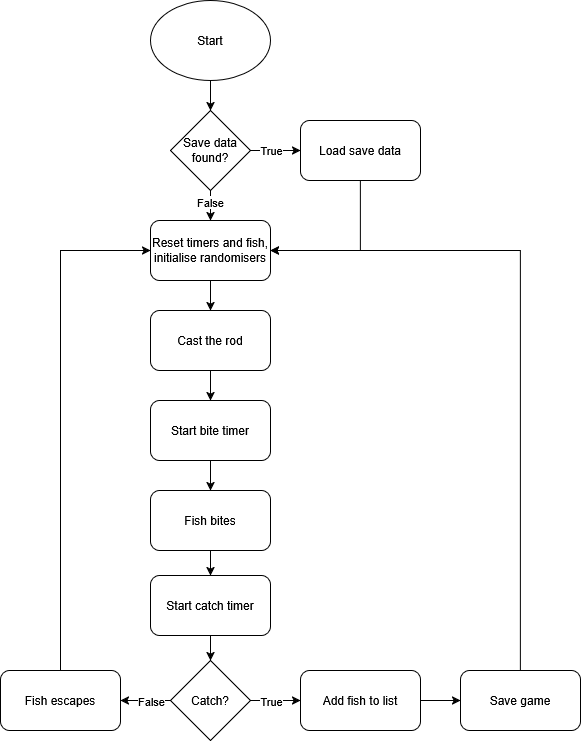

The diagram above was exported from draw.io. Its source (the exported page's mxGraphModel, read from the mxfile embedded in the PNG):
<mxGraphModel dx="1391" dy="766" grid="1" gridSize="10" guides="1" tooltips="1" connect="1" arrows="1" fold="1" page="1" pageScale="1" pageWidth="827" pageHeight="1169" background="#ffffff" math="0" shadow="0">
  <root>
    <mxCell id="WIyWlLk6GJQsqaUBKTNV-0" />
    <mxCell id="WIyWlLk6GJQsqaUBKTNV-1" parent="WIyWlLk6GJQsqaUBKTNV-0" />
    <mxCell id="DVzwg4pkocB6pSnCVcbL-46" style="edgeStyle=orthogonalEdgeStyle;rounded=0;orthogonalLoop=1;jettySize=auto;html=1;exitX=0.5;exitY=1;exitDx=0;exitDy=0;entryX=0.5;entryY=0;entryDx=0;entryDy=0;" edge="1" parent="WIyWlLk6GJQsqaUBKTNV-1" source="DVzwg4pkocB6pSnCVcbL-32" target="DVzwg4pkocB6pSnCVcbL-34">
      <mxGeometry relative="1" as="geometry" />
    </mxCell>
    <mxCell id="DVzwg4pkocB6pSnCVcbL-32" value="&lt;div&gt;Start&lt;/div&gt;" style="ellipse;whiteSpace=wrap;html=1;" vertex="1" parent="WIyWlLk6GJQsqaUBKTNV-1">
      <mxGeometry x="180" y="10" width="120" height="80" as="geometry" />
    </mxCell>
    <mxCell id="DVzwg4pkocB6pSnCVcbL-51" style="edgeStyle=orthogonalEdgeStyle;rounded=0;orthogonalLoop=1;jettySize=auto;html=1;exitX=0.5;exitY=1;exitDx=0;exitDy=0;entryX=1;entryY=0.5;entryDx=0;entryDy=0;" edge="1" parent="WIyWlLk6GJQsqaUBKTNV-1" source="DVzwg4pkocB6pSnCVcbL-33" target="DVzwg4pkocB6pSnCVcbL-35">
      <mxGeometry relative="1" as="geometry" />
    </mxCell>
    <mxCell id="DVzwg4pkocB6pSnCVcbL-33" value="Load save data" style="rounded=1;whiteSpace=wrap;html=1;" vertex="1" parent="WIyWlLk6GJQsqaUBKTNV-1">
      <mxGeometry x="330" y="130" width="120" height="60" as="geometry" />
    </mxCell>
    <mxCell id="DVzwg4pkocB6pSnCVcbL-47" style="edgeStyle=orthogonalEdgeStyle;rounded=0;orthogonalLoop=1;jettySize=auto;html=1;exitX=1;exitY=0.5;exitDx=0;exitDy=0;entryX=0;entryY=0.5;entryDx=0;entryDy=0;" edge="1" parent="WIyWlLk6GJQsqaUBKTNV-1" source="DVzwg4pkocB6pSnCVcbL-34" target="DVzwg4pkocB6pSnCVcbL-33">
      <mxGeometry relative="1" as="geometry" />
    </mxCell>
    <mxCell id="DVzwg4pkocB6pSnCVcbL-49" value="True" style="edgeLabel;html=1;align=center;verticalAlign=middle;resizable=0;points=[];" vertex="1" connectable="0" parent="DVzwg4pkocB6pSnCVcbL-47">
      <mxGeometry x="-0.2" y="1" relative="1" as="geometry">
        <mxPoint as="offset" />
      </mxGeometry>
    </mxCell>
    <mxCell id="DVzwg4pkocB6pSnCVcbL-48" style="edgeStyle=orthogonalEdgeStyle;rounded=0;orthogonalLoop=1;jettySize=auto;html=1;exitX=0.5;exitY=1;exitDx=0;exitDy=0;entryX=0.5;entryY=0;entryDx=0;entryDy=0;" edge="1" parent="WIyWlLk6GJQsqaUBKTNV-1" source="DVzwg4pkocB6pSnCVcbL-34" target="DVzwg4pkocB6pSnCVcbL-35">
      <mxGeometry relative="1" as="geometry" />
    </mxCell>
    <mxCell id="DVzwg4pkocB6pSnCVcbL-50" value="False" style="edgeLabel;html=1;align=center;verticalAlign=middle;resizable=0;points=[];" vertex="1" connectable="0" parent="DVzwg4pkocB6pSnCVcbL-48">
      <mxGeometry x="-0.2667" y="-1" relative="1" as="geometry">
        <mxPoint as="offset" />
      </mxGeometry>
    </mxCell>
    <mxCell id="DVzwg4pkocB6pSnCVcbL-34" value="Save data found?" style="rhombus;whiteSpace=wrap;html=1;" vertex="1" parent="WIyWlLk6GJQsqaUBKTNV-1">
      <mxGeometry x="200" y="120" width="80" height="80" as="geometry" />
    </mxCell>
    <mxCell id="DVzwg4pkocB6pSnCVcbL-52" style="edgeStyle=orthogonalEdgeStyle;rounded=0;orthogonalLoop=1;jettySize=auto;html=1;exitX=0.5;exitY=1;exitDx=0;exitDy=0;entryX=0.5;entryY=0;entryDx=0;entryDy=0;" edge="1" parent="WIyWlLk6GJQsqaUBKTNV-1" source="DVzwg4pkocB6pSnCVcbL-35" target="DVzwg4pkocB6pSnCVcbL-37">
      <mxGeometry relative="1" as="geometry" />
    </mxCell>
    <mxCell id="DVzwg4pkocB6pSnCVcbL-35" value="Reset timers and fish, initialise randomisers" style="rounded=1;whiteSpace=wrap;html=1;" vertex="1" parent="WIyWlLk6GJQsqaUBKTNV-1">
      <mxGeometry x="180" y="230" width="120" height="60" as="geometry" />
    </mxCell>
    <mxCell id="DVzwg4pkocB6pSnCVcbL-53" style="edgeStyle=orthogonalEdgeStyle;rounded=0;orthogonalLoop=1;jettySize=auto;html=1;exitX=0.5;exitY=1;exitDx=0;exitDy=0;entryX=0.5;entryY=0;entryDx=0;entryDy=0;" edge="1" parent="WIyWlLk6GJQsqaUBKTNV-1" source="DVzwg4pkocB6pSnCVcbL-37" target="DVzwg4pkocB6pSnCVcbL-39">
      <mxGeometry relative="1" as="geometry" />
    </mxCell>
    <mxCell id="DVzwg4pkocB6pSnCVcbL-37" value="Cast the rod" style="rounded=1;whiteSpace=wrap;html=1;" vertex="1" parent="WIyWlLk6GJQsqaUBKTNV-1">
      <mxGeometry x="180" y="320" width="120" height="60" as="geometry" />
    </mxCell>
    <mxCell id="DVzwg4pkocB6pSnCVcbL-55" style="edgeStyle=orthogonalEdgeStyle;rounded=0;orthogonalLoop=1;jettySize=auto;html=1;exitX=0.5;exitY=1;exitDx=0;exitDy=0;entryX=0.5;entryY=0;entryDx=0;entryDy=0;" edge="1" parent="WIyWlLk6GJQsqaUBKTNV-1" source="DVzwg4pkocB6pSnCVcbL-38" target="DVzwg4pkocB6pSnCVcbL-40">
      <mxGeometry relative="1" as="geometry" />
    </mxCell>
    <mxCell id="DVzwg4pkocB6pSnCVcbL-38" value="Fish bites" style="rounded=1;whiteSpace=wrap;html=1;" vertex="1" parent="WIyWlLk6GJQsqaUBKTNV-1">
      <mxGeometry x="180" y="500" width="120" height="60" as="geometry" />
    </mxCell>
    <mxCell id="DVzwg4pkocB6pSnCVcbL-54" style="edgeStyle=orthogonalEdgeStyle;rounded=0;orthogonalLoop=1;jettySize=auto;html=1;exitX=0.5;exitY=1;exitDx=0;exitDy=0;entryX=0.5;entryY=0;entryDx=0;entryDy=0;" edge="1" parent="WIyWlLk6GJQsqaUBKTNV-1" source="DVzwg4pkocB6pSnCVcbL-39" target="DVzwg4pkocB6pSnCVcbL-38">
      <mxGeometry relative="1" as="geometry" />
    </mxCell>
    <mxCell id="DVzwg4pkocB6pSnCVcbL-39" value="Start bite timer" style="rounded=1;whiteSpace=wrap;html=1;" vertex="1" parent="WIyWlLk6GJQsqaUBKTNV-1">
      <mxGeometry x="180" y="410" width="120" height="60" as="geometry" />
    </mxCell>
    <mxCell id="DVzwg4pkocB6pSnCVcbL-56" style="edgeStyle=orthogonalEdgeStyle;rounded=0;orthogonalLoop=1;jettySize=auto;html=1;exitX=0.5;exitY=1;exitDx=0;exitDy=0;entryX=0.5;entryY=0;entryDx=0;entryDy=0;" edge="1" parent="WIyWlLk6GJQsqaUBKTNV-1" source="DVzwg4pkocB6pSnCVcbL-40" target="DVzwg4pkocB6pSnCVcbL-41">
      <mxGeometry relative="1" as="geometry" />
    </mxCell>
    <mxCell id="DVzwg4pkocB6pSnCVcbL-40" value="Start catch timer" style="rounded=1;whiteSpace=wrap;html=1;" vertex="1" parent="WIyWlLk6GJQsqaUBKTNV-1">
      <mxGeometry x="180" y="585" width="120" height="60" as="geometry" />
    </mxCell>
    <mxCell id="DVzwg4pkocB6pSnCVcbL-57" style="edgeStyle=orthogonalEdgeStyle;rounded=0;orthogonalLoop=1;jettySize=auto;html=1;exitX=0;exitY=0.5;exitDx=0;exitDy=0;entryX=1;entryY=0.5;entryDx=0;entryDy=0;" edge="1" parent="WIyWlLk6GJQsqaUBKTNV-1" source="DVzwg4pkocB6pSnCVcbL-41" target="DVzwg4pkocB6pSnCVcbL-42">
      <mxGeometry relative="1" as="geometry" />
    </mxCell>
    <mxCell id="DVzwg4pkocB6pSnCVcbL-61" value="False" style="edgeLabel;html=1;align=center;verticalAlign=middle;resizable=0;points=[];" vertex="1" connectable="0" parent="DVzwg4pkocB6pSnCVcbL-57">
      <mxGeometry x="-0.2" relative="1" as="geometry">
        <mxPoint as="offset" />
      </mxGeometry>
    </mxCell>
    <mxCell id="DVzwg4pkocB6pSnCVcbL-58" style="edgeStyle=orthogonalEdgeStyle;rounded=0;orthogonalLoop=1;jettySize=auto;html=1;exitX=1;exitY=0.5;exitDx=0;exitDy=0;entryX=0;entryY=0.5;entryDx=0;entryDy=0;" edge="1" parent="WIyWlLk6GJQsqaUBKTNV-1" source="DVzwg4pkocB6pSnCVcbL-41" target="DVzwg4pkocB6pSnCVcbL-44">
      <mxGeometry relative="1" as="geometry" />
    </mxCell>
    <mxCell id="DVzwg4pkocB6pSnCVcbL-60" value="True" style="edgeLabel;html=1;align=center;verticalAlign=middle;resizable=0;points=[];" vertex="1" connectable="0" parent="DVzwg4pkocB6pSnCVcbL-58">
      <mxGeometry x="-0.2" relative="1" as="geometry">
        <mxPoint as="offset" />
      </mxGeometry>
    </mxCell>
    <mxCell id="DVzwg4pkocB6pSnCVcbL-41" value="Catch?" style="rhombus;whiteSpace=wrap;html=1;" vertex="1" parent="WIyWlLk6GJQsqaUBKTNV-1">
      <mxGeometry x="200" y="670" width="80" height="80" as="geometry" />
    </mxCell>
    <mxCell id="DVzwg4pkocB6pSnCVcbL-62" style="edgeStyle=orthogonalEdgeStyle;rounded=0;orthogonalLoop=1;jettySize=auto;html=1;exitX=0.5;exitY=0;exitDx=0;exitDy=0;entryX=0;entryY=0.5;entryDx=0;entryDy=0;" edge="1" parent="WIyWlLk6GJQsqaUBKTNV-1" source="DVzwg4pkocB6pSnCVcbL-42" target="DVzwg4pkocB6pSnCVcbL-35">
      <mxGeometry relative="1" as="geometry" />
    </mxCell>
    <mxCell id="DVzwg4pkocB6pSnCVcbL-42" value="Fish escapes" style="rounded=1;whiteSpace=wrap;html=1;" vertex="1" parent="WIyWlLk6GJQsqaUBKTNV-1">
      <mxGeometry x="30" y="680" width="120" height="60" as="geometry" />
    </mxCell>
    <mxCell id="DVzwg4pkocB6pSnCVcbL-59" style="edgeStyle=orthogonalEdgeStyle;rounded=0;orthogonalLoop=1;jettySize=auto;html=1;exitX=1;exitY=0.5;exitDx=0;exitDy=0;entryX=0;entryY=0.5;entryDx=0;entryDy=0;" edge="1" parent="WIyWlLk6GJQsqaUBKTNV-1" source="DVzwg4pkocB6pSnCVcbL-44" target="DVzwg4pkocB6pSnCVcbL-45">
      <mxGeometry relative="1" as="geometry" />
    </mxCell>
    <mxCell id="DVzwg4pkocB6pSnCVcbL-44" value="Add fish to list" style="rounded=1;whiteSpace=wrap;html=1;" vertex="1" parent="WIyWlLk6GJQsqaUBKTNV-1">
      <mxGeometry x="330" y="680" width="120" height="60" as="geometry" />
    </mxCell>
    <mxCell id="DVzwg4pkocB6pSnCVcbL-63" style="edgeStyle=orthogonalEdgeStyle;rounded=0;orthogonalLoop=1;jettySize=auto;html=1;exitX=0.5;exitY=0;exitDx=0;exitDy=0;entryX=1;entryY=0.5;entryDx=0;entryDy=0;" edge="1" parent="WIyWlLk6GJQsqaUBKTNV-1" source="DVzwg4pkocB6pSnCVcbL-45" target="DVzwg4pkocB6pSnCVcbL-35">
      <mxGeometry relative="1" as="geometry" />
    </mxCell>
    <mxCell id="DVzwg4pkocB6pSnCVcbL-45" value="Save game" style="rounded=1;whiteSpace=wrap;html=1;" vertex="1" parent="WIyWlLk6GJQsqaUBKTNV-1">
      <mxGeometry x="490" y="680" width="120" height="60" as="geometry" />
    </mxCell>
  </root>
</mxGraphModel>